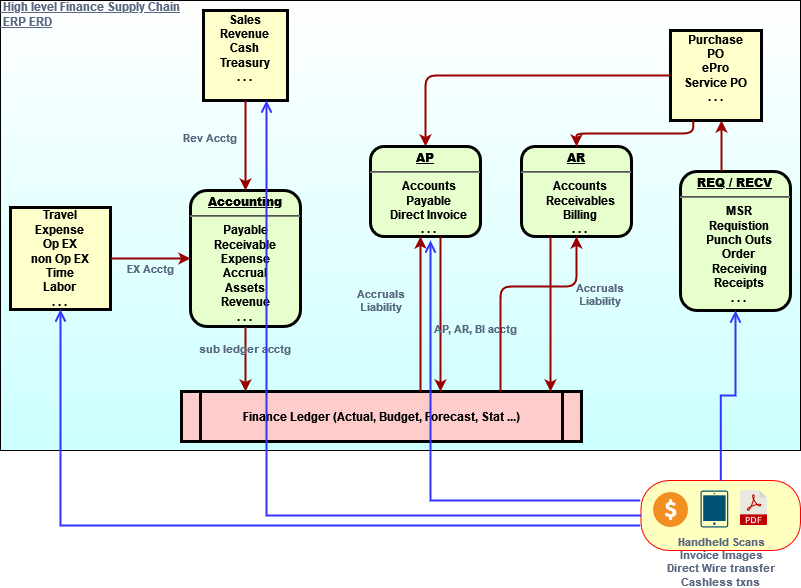

The diagram above was exported from draw.io. Its source (the exported page's mxGraphModel, read from the mxfile embedded in the PNG):
<mxGraphModel dx="1422" dy="780" grid="1" gridSize="10" guides="1" tooltips="1" connect="1" arrows="1" fold="1" page="1" pageScale="1" pageWidth="826" pageHeight="1169" background="none" math="0" shadow="0">
  <root>
    <mxCell id="0" />
    <mxCell id="1" parent="0" />
    <mxCell id="PEQ1tmBDWwvh7rhwa2cF-112" value="&lt;div&gt;&lt;br&gt;&lt;/div&gt;&lt;div&gt;&lt;br&gt;&lt;/div&gt;&lt;div&gt;&lt;br&gt;&lt;/div&gt;&lt;div&gt;&lt;br&gt;&lt;/div&gt;&lt;div&gt;&lt;b&gt;&lt;br&gt;&lt;/b&gt;&lt;/div&gt;&lt;div&gt;&lt;b&gt;&lt;font color=&quot;#596780&quot;&gt;&lt;br&gt;&lt;/font&gt;&lt;/b&gt;&lt;/div&gt;&lt;div&gt;&lt;b&gt;&lt;font color=&quot;#596780&quot;&gt;&lt;br&gt;&lt;/font&gt;&lt;/b&gt;&lt;/div&gt;&lt;div&gt;&lt;b&gt;&lt;font color=&quot;#596780&quot;&gt;Handheld Scans&lt;/font&gt;&lt;/b&gt;&lt;/div&gt;&lt;div&gt;&lt;b&gt;&lt;font color=&quot;#596780&quot;&gt;Invoice Images&lt;/font&gt;&lt;/b&gt;&lt;/div&gt;&lt;div&gt;&lt;b&gt;&lt;font color=&quot;#596780&quot;&gt;Direct Wire transfer&lt;/font&gt;&lt;/b&gt;&lt;/div&gt;&lt;div&gt;&lt;b&gt;&lt;font color=&quot;#596780&quot;&gt;Cashless txns&lt;/font&gt;&lt;/b&gt;&lt;br&gt;&lt;/div&gt;" style="rounded=1;whiteSpace=wrap;html=1;arcSize=40;fontColor=#000000;fillColor=#ffffc0;strokeColor=#ff0000;fontSize=11;" vertex="1" parent="1">
      <mxGeometry x="660.5" y="480" width="159.5" height="70" as="geometry" />
    </mxCell>
    <mxCell id="PEQ1tmBDWwvh7rhwa2cF-107" value="&lt;div&gt;&lt;u&gt;&lt;b&gt;&amp;nbsp;&lt;/b&gt;&lt;b&gt;High level Finance Supply Chain&lt;/b&gt;&lt;/u&gt;&lt;/div&gt;&lt;div&gt;&lt;u&gt;&lt;b&gt;&amp;nbsp;ERP ERD&lt;/b&gt;&lt;/u&gt;&lt;/div&gt;" style="verticalAlign=top;align=left;overflow=fill;fontSize=12;fontFamily=Helvetica;html=1;fontColor=#596780;gradientColor=#CCFFFF;" vertex="1" parent="1">
      <mxGeometry x="20" width="800" height="450" as="geometry" />
    </mxCell>
    <mxCell id="2" value="&lt;p style=&quot;margin: 0px ; margin-top: 4px ; text-align: center ; text-decoration: underline&quot;&gt;&lt;strong&gt;Accounting&lt;br&gt;&lt;/strong&gt;&lt;/p&gt;&lt;hr&gt;&lt;div&gt;Payable&lt;/div&gt;&lt;div&gt;Receivable&lt;/div&gt;&lt;div&gt;Expense&lt;/div&gt;&lt;div&gt;Accrual&lt;/div&gt;&lt;div&gt;Assets&lt;/div&gt;&lt;div&gt;Revenue&lt;/div&gt;&lt;div&gt;. . .&lt;br&gt;&lt;/div&gt;" style="verticalAlign=middle;align=center;overflow=fill;fontSize=12;fontFamily=Helvetica;html=1;rounded=1;fontStyle=1;strokeWidth=3;fillColor=#E6FFCC" parent="1" vertex="1">
      <mxGeometry x="210" y="190" width="110" height="136" as="geometry" />
    </mxCell>
    <mxCell id="3" value="Sales&#10;Revenue&#10;Cash&#10;Treasury&#10;. . .&#10;" style="whiteSpace=wrap;align=center;verticalAlign=middle;fontStyle=1;strokeWidth=3;fillColor=#FFFFCC" parent="1" vertex="1">
      <mxGeometry x="223" y="10" width="84" height="90" as="geometry" />
    </mxCell>
    <mxCell id="4" value="Travel&#10;Expense&#10;Op EX&#10;non Op EX&#10;Time&#10;Labor&#10;. . ." style="whiteSpace=wrap;align=center;verticalAlign=middle;fontStyle=1;strokeWidth=3;fillColor=#FFFFCC" parent="1" vertex="1">
      <mxGeometry x="30" y="207" width="100" height="102" as="geometry" />
    </mxCell>
    <mxCell id="5" value="Finance Ledger (Actual, Budget, Forecast, Stat ...)" style="shape=process;whiteSpace=wrap;align=center;verticalAlign=middle;size=0.0475;fontStyle=1;strokeWidth=3;fillColor=#FFCCCC" parent="1" vertex="1">
      <mxGeometry x="200.99999999999991" y="391" width="400" height="50" as="geometry" />
    </mxCell>
    <mxCell id="6" value="&lt;p style=&quot;margin: 0px ; margin-top: 4px ; text-align: center ; text-decoration: underline&quot;&gt;&lt;strong&gt;AP&lt;br&gt;&lt;/strong&gt;&lt;/p&gt;&lt;hr&gt;&lt;p style=&quot;margin: 0px ; margin-left: 8px&quot;&gt;Accounts &lt;br&gt;&lt;/p&gt;&lt;p style=&quot;margin: 0px ; margin-left: 8px&quot;&gt;Payable &lt;br&gt;&lt;/p&gt;&lt;p style=&quot;margin: 0px ; margin-left: 8px&quot;&gt;Direct Invoice&lt;br&gt;&lt;/p&gt;&lt;p style=&quot;margin: 0px ; margin-left: 8px&quot;&gt;. . .&lt;br&gt;&lt;/p&gt;" style="verticalAlign=middle;align=center;overflow=fill;fontSize=12;fontFamily=Helvetica;html=1;rounded=1;fontStyle=1;strokeWidth=3;fillColor=#E6FFCC" parent="1" vertex="1">
      <mxGeometry x="390" y="146" width="110" height="90" as="geometry" />
    </mxCell>
    <mxCell id="7" value="&lt;p style=&quot;margin: 0px ; margin-top: 4px ; text-align: center ; text-decoration: underline&quot;&gt;&lt;strong&gt;REQ / RECV&lt;br&gt;&lt;/strong&gt;&lt;/p&gt;&lt;hr&gt;&lt;p style=&quot;margin: 0px ; margin-left: 8px&quot;&gt;MSR&lt;/p&gt;&lt;p style=&quot;margin: 0px ; margin-left: 8px&quot;&gt;Requistion&lt;/p&gt;&lt;p style=&quot;margin: 0px ; margin-left: 8px&quot;&gt;Punch Outs&lt;br&gt;&lt;/p&gt;&lt;p style=&quot;margin: 0px ; margin-left: 8px&quot;&gt;Order&lt;br&gt;&lt;/p&gt;&lt;p style=&quot;margin: 0px ; margin-left: 8px&quot;&gt;Receiving&lt;/p&gt;&lt;p style=&quot;margin: 0px ; margin-left: 8px&quot;&gt;Receipts&lt;br&gt;&lt;/p&gt;&lt;p style=&quot;margin: 0px ; margin-left: 8px&quot;&gt;. . .&lt;br&gt;&lt;/p&gt;" style="verticalAlign=middle;align=center;overflow=fill;fontSize=12;fontFamily=Helvetica;html=1;rounded=1;fontStyle=1;strokeWidth=3;fillColor=#E6FFCC" parent="1" vertex="1">
      <mxGeometry x="700" y="171" width="110" height="139" as="geometry" />
    </mxCell>
    <mxCell id="8" value="&lt;p style=&quot;margin: 0px ; margin-top: 4px ; text-align: center ; text-decoration: underline&quot;&gt;&lt;strong&gt;&lt;strong&gt;AR&lt;/strong&gt;&lt;br&gt;&lt;/strong&gt;&lt;/p&gt;&lt;hr&gt;&lt;p style=&quot;margin: 0px ; margin-left: 8px&quot;&gt;Accounts&lt;/p&gt;&lt;p style=&quot;margin: 0px ; margin-left: 8px&quot;&gt;Receivables&lt;/p&gt;&lt;p style=&quot;margin: 0px ; margin-left: 8px&quot;&gt;Billing&lt;/p&gt;&lt;p style=&quot;margin: 0px ; margin-left: 8px&quot;&gt;. . .&lt;br&gt;&lt;/p&gt;" style="verticalAlign=middle;align=center;overflow=fill;fontSize=12;fontFamily=Helvetica;html=1;rounded=1;fontStyle=1;strokeWidth=3;fillColor=#E6FFCC" parent="1" vertex="1">
      <mxGeometry x="541" y="146" width="110" height="90" as="geometry" />
    </mxCell>
    <mxCell id="12" value="Purchase&#10;PO&#10;ePro&#10;Service PO&#10;. . .&#10;" style="whiteSpace=wrap;align=center;verticalAlign=middle;fontStyle=1;strokeWidth=3;fillColor=#FFFFCC" parent="1" vertex="1">
      <mxGeometry x="690" y="30" width="91" height="90" as="geometry" />
    </mxCell>
    <mxCell id="36" value="" style="edgeStyle=none;noEdgeStyle=1;strokeColor=#990000;strokeWidth=2" parent="1" source="3" target="2" edge="1">
      <mxGeometry width="100" height="100" relative="1" as="geometry">
        <mxPoint x="20" y="250" as="sourcePoint" />
        <mxPoint x="120" y="150" as="targetPoint" />
      </mxGeometry>
    </mxCell>
    <mxCell id="37" value="" style="edgeStyle=none;noEdgeStyle=1;strokeColor=#990000;strokeWidth=2" parent="1" source="4" target="2" edge="1">
      <mxGeometry width="100" height="100" relative="1" as="geometry">
        <mxPoint x="280" y="190" as="sourcePoint" />
        <mxPoint x="380" y="90" as="targetPoint" />
      </mxGeometry>
    </mxCell>
    <mxCell id="56" value="" style="edgeStyle=elbowEdgeStyle;elbow=horizontal;strokeColor=#990000;strokeWidth=2" parent="1" edge="1">
      <mxGeometry width="100" height="100" relative="1" as="geometry">
        <mxPoint x="265" y="326" as="sourcePoint" />
        <mxPoint x="265" y="391" as="targetPoint" />
        <Array as="points">
          <mxPoint x="265" y="360" />
        </Array>
      </mxGeometry>
    </mxCell>
    <mxCell id="57" value="sub ledger acctg" style="text;spacingTop=-5;align=center;fontSize=11;fontColor=#596780;fontStyle=1" parent="1" vertex="1">
      <mxGeometry x="185" y="341" width="160" height="29" as="geometry" />
    </mxCell>
    <mxCell id="58" value="" style="edgeStyle=elbowEdgeStyle;elbow=horizontal;strokeColor=#990000;strokeWidth=2" parent="1" source="5" target="6" edge="1">
      <mxGeometry width="100" height="100" relative="1" as="geometry">
        <mxPoint x="380" y="370" as="sourcePoint" />
        <mxPoint x="480" y="270" as="targetPoint" />
        <Array as="points">
          <mxPoint x="440" y="310" />
        </Array>
      </mxGeometry>
    </mxCell>
    <mxCell id="59" value="" style="edgeStyle=elbowEdgeStyle;elbow=horizontal;strokeColor=#990000;strokeWidth=2" parent="1" source="6" target="5" edge="1">
      <mxGeometry width="100" height="100" relative="1" as="geometry">
        <mxPoint x="350" y="370" as="sourcePoint" />
        <mxPoint x="450" y="270" as="targetPoint" />
        <Array as="points">
          <mxPoint x="460" y="320" />
        </Array>
      </mxGeometry>
    </mxCell>
    <mxCell id="61" value="AP, AR, BI acctg" style="text;spacingTop=-5;align=center;fontColor=#596780;fontStyle=1;fontSize=11;" parent="1" vertex="1">
      <mxGeometry x="480.0000000000002" y="321.00000000000006" width="30" height="20" as="geometry" />
    </mxCell>
    <mxCell id="65" value="" style="edgeStyle=elbowEdgeStyle;elbow=horizontal;strokeColor=#990000;strokeWidth=2" parent="1" source="12" target="6" edge="1">
      <mxGeometry width="100" height="100" relative="1" as="geometry">
        <mxPoint x="360" y="80.00000000000011" as="sourcePoint" />
        <mxPoint x="260" y="180.0000000000001" as="targetPoint" />
        <Array as="points">
          <mxPoint x="445" y="140" />
        </Array>
      </mxGeometry>
    </mxCell>
    <mxCell id="66" value="" style="edgeStyle=elbowEdgeStyle;elbow=vertical;strokeColor=#990000;strokeWidth=2;exitX=0.25;exitY=1;exitDx=0;exitDy=0;" parent="1" source="12" target="8" edge="1">
      <mxGeometry width="100" height="100" relative="1" as="geometry">
        <mxPoint x="630" y="150" as="sourcePoint" />
        <mxPoint x="530" y="250" as="targetPoint" />
      </mxGeometry>
    </mxCell>
    <mxCell id="67" value="" style="edgeStyle=elbowEdgeStyle;elbow=horizontal;strokeColor=#990000;strokeWidth=2" parent="1" source="7" target="12" edge="1">
      <mxGeometry width="100" height="100" relative="1" as="geometry">
        <mxPoint x="660.0000000000002" y="360" as="sourcePoint" />
        <mxPoint x="760.0000000000002" y="260" as="targetPoint" />
      </mxGeometry>
    </mxCell>
    <mxCell id="68" value="" style="edgeStyle=elbowEdgeStyle;elbow=horizontal;strokeColor=#990000;strokeWidth=2" parent="1" source="8" target="5" edge="1">
      <mxGeometry width="100" height="100" relative="1" as="geometry">
        <mxPoint x="570" y="380" as="sourcePoint" />
        <mxPoint x="510" y="250" as="targetPoint" />
        <Array as="points">
          <mxPoint x="570" y="360" />
        </Array>
      </mxGeometry>
    </mxCell>
    <mxCell id="69" value="" style="edgeStyle=segmentEdgeStyle;strokeColor=#990000;strokeWidth=2" parent="1" source="5" target="8" edge="1">
      <mxGeometry width="100" height="100" relative="1" as="geometry">
        <mxPoint x="340" y="360" as="sourcePoint" />
        <mxPoint x="440" y="260" as="targetPoint" />
        <Array as="points">
          <mxPoint x="520" y="286" />
        </Array>
      </mxGeometry>
    </mxCell>
    <mxCell id="PEQ1tmBDWwvh7rhwa2cF-97" value="EX Acctg" style="text;spacingTop=-5;align=center;fontSize=11;fontColor=#596780;fontStyle=1" vertex="1" parent="1">
      <mxGeometry x="90" y="261" width="160" height="29" as="geometry" />
    </mxCell>
    <mxCell id="PEQ1tmBDWwvh7rhwa2cF-98" value="Rev Acctg" style="text;spacingTop=-5;align=center;fontSize=11;fontColor=#596780;fontStyle=1" vertex="1" parent="1">
      <mxGeometry x="150" y="130" width="160" height="29" as="geometry" />
    </mxCell>
    <mxCell id="PEQ1tmBDWwvh7rhwa2cF-102" value="Accruals&#10;Liability&#10;" style="text;spacingTop=-5;align=center;fontSize=11;fontColor=#596780;fontStyle=1" vertex="1" parent="1">
      <mxGeometry x="321" y="285.5" width="159" height="29" as="geometry" />
    </mxCell>
    <mxCell id="PEQ1tmBDWwvh7rhwa2cF-103" value="Accruals&#10;Liability&#10;" style="text;spacingTop=-5;align=center;fontSize=11;fontColor=#596780;fontStyle=1" vertex="1" parent="1">
      <mxGeometry x="540" y="280" width="160" height="29" as="geometry" />
    </mxCell>
    <mxCell id="PEQ1tmBDWwvh7rhwa2cF-109" value="" style="shape=image;verticalLabelPosition=bottom;labelBackgroundColor=#ffffff;verticalAlign=top;aspect=fixed;imageAspect=0;image=data:image/svg+xml,(base64 omitted: 7248 chars);fontSize=11;fontColor=#596780;gradientColor=#CCFFFF;" vertex="1" parent="1">
      <mxGeometry x="760" y="490" width="27" height="35" as="geometry" />
    </mxCell>
    <mxCell id="PEQ1tmBDWwvh7rhwa2cF-110" value="" style="sketch=0;points=[[0.015,0.015,0],[0.985,0.015,0],[0.985,0.985,0],[0.015,0.985,0],[0.25,0,0],[0.5,0,0],[0.75,0,0],[1,0.25,0],[1,0.5,0],[1,0.75,0],[0.75,1,0],[0.5,1,0],[0.25,1,0],[0,0.75,0],[0,0.5,0],[0,0.25,0]];verticalLabelPosition=bottom;html=1;verticalAlign=top;aspect=fixed;align=center;pointerEvents=1;shape=mxgraph.cisco19.handheld;fillColor=#005073;strokeColor=none;fontSize=11;fontColor=#596780;" vertex="1" parent="1">
      <mxGeometry x="720" y="490" width="27.75" height="37" as="geometry" />
    </mxCell>
    <mxCell id="PEQ1tmBDWwvh7rhwa2cF-111" value="" style="shape=image;verticalLabelPosition=bottom;labelBackgroundColor=#ffffff;verticalAlign=top;aspect=fixed;imageAspect=0;image=data:image/svg+xml,(base64 omitted: 3484 chars);fontSize=11;fontColor=#596780;gradientColor=#CCFFFF;" vertex="1" parent="1">
      <mxGeometry x="673" y="492" width="35" height="35" as="geometry" />
    </mxCell>
    <mxCell id="PEQ1tmBDWwvh7rhwa2cF-113" value="" style="edgeStyle=orthogonalEdgeStyle;html=1;verticalAlign=bottom;endArrow=open;endSize=8;strokeColor=#3333FF;rounded=0;fontSize=11;fontColor=#596780;entryX=0.5;entryY=1;entryDx=0;entryDy=0;strokeWidth=2;" edge="1" source="PEQ1tmBDWwvh7rhwa2cF-112" parent="1" target="7">
      <mxGeometry relative="1" as="geometry">
        <mxPoint x="750" y="620" as="targetPoint" />
      </mxGeometry>
    </mxCell>
    <mxCell id="PEQ1tmBDWwvh7rhwa2cF-114" value="" style="edgeStyle=orthogonalEdgeStyle;html=1;verticalAlign=bottom;endArrow=open;endSize=8;strokeColor=#3333FF;rounded=0;fontSize=11;fontColor=#596780;entryX=0.75;entryY=1;entryDx=0;entryDy=0;strokeWidth=2;" edge="1" parent="1" source="PEQ1tmBDWwvh7rhwa2cF-112" target="3">
      <mxGeometry relative="1" as="geometry">
        <mxPoint x="765" y="320" as="targetPoint" />
        <mxPoint x="660" y="490" as="sourcePoint" />
      </mxGeometry>
    </mxCell>
    <mxCell id="PEQ1tmBDWwvh7rhwa2cF-115" value="" style="edgeStyle=orthogonalEdgeStyle;html=1;verticalAlign=bottom;endArrow=open;endSize=8;strokeColor=#3333FF;rounded=0;fontSize=11;fontColor=#596780;strokeWidth=2;" edge="1" parent="1">
      <mxGeometry relative="1" as="geometry">
        <mxPoint x="450" y="240" as="targetPoint" />
        <mxPoint x="660" y="500" as="sourcePoint" />
      </mxGeometry>
    </mxCell>
    <mxCell id="PEQ1tmBDWwvh7rhwa2cF-116" value="" style="edgeStyle=orthogonalEdgeStyle;html=1;verticalAlign=bottom;endArrow=open;endSize=8;strokeColor=#3333FF;rounded=0;fontSize=11;fontColor=#596780;entryX=0.5;entryY=1;entryDx=0;entryDy=0;strokeWidth=2;" edge="1" parent="1" target="4">
      <mxGeometry relative="1" as="geometry">
        <mxPoint x="296" y="110" as="targetPoint" />
        <mxPoint x="660" y="525" as="sourcePoint" />
      </mxGeometry>
    </mxCell>
  </root>
</mxGraphModel>